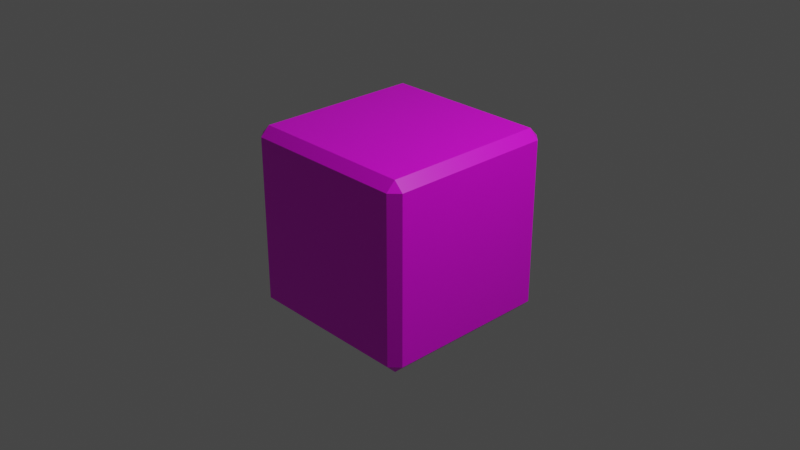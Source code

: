 # Source: bezel_orange.blend  (saved by Blender 2.82.7; exported with 4.5.12 LTS)
import bpy
from mathutils import Matrix  # noqa: F401  (used for matrix-valued properties, if any)

bpy.ops.wm.read_factory_settings(use_empty=True)
scene = bpy.context.scene
scene.name = 'Scene'

# ---- collections
col_collection = bpy.data.collections.new('Collection'); scene.collection.children.link(col_collection)

# ---- images (referenced by path relative to the original .blend; pixels are not part of the script)
import os
ASSET_DIR = os.environ.get("B2B_ASSET_DIR", "")  # directory of the original .blend (textures are referenced by path, not embedded)
HERE = os.path.dirname(os.path.abspath(__file__))  # packed textures are extracted next to this script under _unpacked/

def load_image(name, relpath, width, height, colorspace="sRGB"):
    """Load a texture the original file referenced (path relative to the .blend, or extracted next to this script)."""
    p = next((c for c in (os.path.join(HERE, relpath), os.path.join(ASSET_DIR, relpath)) if relpath and os.path.exists(c)), "")
    if p:
        img = bpy.data.images.load(p, check_existing=True)
        img.name = name
    else:  # same state as the original file: an image datablock whose file is absent (Cycles renders it pink)
        img = bpy.data.images.new(name, width, height)
        img.source = "FILE"
        img.filepath = "//" + (relpath or name)
    img.colorspace_settings.name = colorspace
    return img
img_material_base_color = load_image('Material Base Color', 'gradient_map.png', 1024, 1024, 'sRGB')

# ---- materials (node trees are filled in below, after node groups)
mat_material = bpy.data.materials.new('Material')
mat_material.alpha_threshold = 0.0
mat_material.use_transparent_shadow = False
mat_material.line_color = (0.0, 0.0, 0.0, 1.0)

# ---- material node trees
mat_material.use_nodes = True; mat_material.node_tree.nodes.clear()
_N = mat_material.node_tree.nodes; _L = mat_material.node_tree.links
n0 = _N.new('ShaderNodeOutputMaterial'); n0.name = 'Material Output'; n0.location = (300, 300)
n1 = _N.new('ShaderNodeBsdfPrincipled'); n1.name = 'Principled BSDF'; n1.location = (10, 300)
n1.distribution = 'GGX'
n1.subsurface_method = 'BURLEY'
n1.inputs[2].default_value = 0.4
n1.inputs[3].default_value = 1.45
n1.inputs[27].default_value = (0.0, 0.0, 0.0, 1.0)
n1.inputs[28].default_value = 1.0
n2 = _N.new('ShaderNodeTexImage'); n2.name = 'Image Texture'; n2.location = (-280, 270)
n2.image = img_material_base_color
_L.new(n1.outputs[0], n0.inputs[0])
_L.new(n2.outputs[0], n1.inputs[0])
n0.is_active_output = True

# ---- world
world_world = bpy.data.worlds.new('World'); scene.world = world_world
world_world.use_nodes = True; world_world.node_tree.nodes.clear()
_N = world_world.node_tree.nodes; _L = world_world.node_tree.links
n0 = _N.new('ShaderNodeOutputWorld'); n0.name = 'World Output'; n0.location = (300, 300)
n1 = _N.new('ShaderNodeBackground'); n1.name = 'Background'; n1.location = (10, 300)
n1.inputs[0].default_value = (0.05088, 0.05088, 0.05088, 1.0)
_L.new(n1.outputs[0], n0.inputs[0])
n0.is_active_output = True
world_world.color = (0.05088, 0.05088, 0.05088)
world_world.use_sun_shadow = False
world_world.sun_shadow_jitter_overblur = 0.0

# ---- cameras
cam_camera = bpy.data.cameras.new('Camera')
cam_camera.clip_end = 100.0
cam_camera.ortho_scale = 7.314

# ---- lights
light_light = bpy.data.lights.new('Light', 'POINT')
light_light.transmission_factor = 0.0
light_light.energy = 1000.0
light_light.shadow_soft_size = 0.1
light_light.shadow_maximum_resolution = 0.006
light_light.use_absolute_resolution = True

# ---- meshes
me_cube = bpy.data.meshes.new('Cube')
me_cube.from_pydata([(1.0, 1.0, 1.0), (1.0, 1.0, -1.0), (1.0, -1.0, 1.0), (1.0, -1.0, -1.0), (-1.0, 1.0, 1.0), (-1.0, 1.0, -1.0), (-1.0, -1.0, 1.0), (-1.0, -1.0, -1.0)], [], [(0, 4, 6, 2), (3, 2, 6, 7), (7, 6, 4, 5), (5, 1, 3, 7), (1, 0, 2, 3), (5, 4, 0, 1)])
_uv = me_cube.uv_layers.new(name='GradientUVMap')
_uv.uv.foreach_set('vector', [0.1953, 0.9927, 0.2011, 0.9927, 0.2011, 0.9992, 0.1953, 0.9992, 0.2346, 0.8781, 0.2346, 0.999, 0.2308, 0.999, 0.2308, 0.8781, 0.2249, 0.877, 0.2249, 0.9987, 0.2184, 0.9987, 0.2184, 0.877, 0.1904, 0.8778, 0.1967, 0.8778, 0.1967, 0.8844, 0.1904, 0.8844, 0.2433, 0.8772, 0.2433, 0.9984, 0.2397, 0.9984, 0.2397, 0.8772, 0.2124, 0.8773, 0.2124, 0.9984, 0.2073, 0.9984, 0.2073, 0.8773])
me_cube.materials.append(mat_material)
me_cube.use_remesh_preserve_volume = False
me_cube.use_remesh_preserve_attributes = False
me_cube.use_mirror_vertex_groups = False
me_cube.update()

# ---- objects
ob_cube = bpy.data.objects.new('Cube', me_cube)
ob_light = bpy.data.objects.new('Light', light_light)
ob_camera = bpy.data.objects.new('Camera', cam_camera)

# ---- transforms, parenting, visibility, modifiers, constraints
ob_cube.location = (0.0, 0.0, 0.0)
ob_cube.lock_rotations_4d = False
ob_cube.empty_display_type = 'ARROWS'
ob_cube.lineart.crease_threshold = 0.0
_m = ob_cube.modifiers.new('Bevel', 'BEVEL')
_m.limit_method = 'NONE'
ob_light.location = (4.076, 1.005, 5.904)
ob_light.rotation_euler = (0.6503, 0.05522, 1.866)
ob_light.lock_rotations_4d = False
ob_light.empty_display_type = 'ARROWS'
ob_light.color = (0.0, 0.0, 0.0, 0.0)
ob_light.lineart.crease_threshold = 0.0
ob_camera.location = (7.359, -6.926, 4.958)
ob_camera.rotation_euler = (1.109, 0.0, 0.8149)
ob_camera.lock_rotations_4d = False
ob_camera.empty_display_type = 'ARROWS'
ob_camera.color = (0.0, 0.0, 0.0, 0.0)
ob_camera.display_type = 'WIRE'
ob_camera.lineart.crease_threshold = 0.0

# ---- collection membership
col_collection.objects.link(ob_cube)
col_collection.objects.link(ob_light)
col_collection.objects.link(ob_camera)

# ---- scene / render settings (as saved in the file)
scene.camera = ob_camera
scene.frame_start = 1; scene.frame_end = 250; scene.frame_set(1)
scene.render.engine = 'BLENDER_EEVEE_NEXT'
scene.cycles.use_denoising = False
scene.cycles.samples = 128
scene.cycles.sampling_pattern = 'TABULATED_SOBOL'
scene.cycles.use_adaptive_sampling = False
scene.cycles.use_light_tree = False
scene.view_settings.view_transform = 'Filmic'
bpy.context.view_layer.update()
